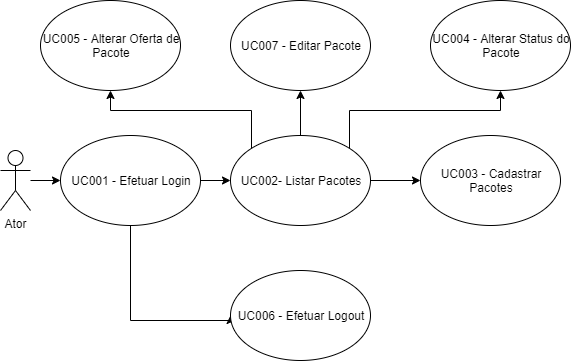

The diagram above was exported from draw.io. Its source (the exported page's mxGraphModel, read from the mxfile embedded in the PNG):
<mxGraphModel dx="1038" dy="531" grid="1" gridSize="10" guides="1" tooltips="1" connect="1" arrows="1" fold="1" page="1" pageScale="1" pageWidth="827" pageHeight="1169" math="0" shadow="0">
  <root>
    <mxCell id="0" />
    <mxCell id="1" parent="0" />
    <mxCell id="Ryh2aCr0VHQy8JO20n-U-11" style="edgeStyle=orthogonalEdgeStyle;rounded=0;orthogonalLoop=1;jettySize=auto;html=1;" edge="1" parent="1" source="Ryh2aCr0VHQy8JO20n-U-1" target="Ryh2aCr0VHQy8JO20n-U-4">
      <mxGeometry relative="1" as="geometry" />
    </mxCell>
    <mxCell id="Ryh2aCr0VHQy8JO20n-U-1" value="Ator" style="shape=umlActor;verticalLabelPosition=bottom;labelBackgroundColor=#ffffff;verticalAlign=top;html=1;outlineConnect=0;" vertex="1" parent="1">
      <mxGeometry x="128" y="240" width="30" height="60" as="geometry" />
    </mxCell>
    <mxCell id="Ryh2aCr0VHQy8JO20n-U-12" style="edgeStyle=orthogonalEdgeStyle;rounded=0;orthogonalLoop=1;jettySize=auto;html=1;" edge="1" parent="1" source="Ryh2aCr0VHQy8JO20n-U-4" target="Ryh2aCr0VHQy8JO20n-U-5">
      <mxGeometry relative="1" as="geometry" />
    </mxCell>
    <mxCell id="Ryh2aCr0VHQy8JO20n-U-4" value="UC001 - Efetuar Login" style="ellipse;whiteSpace=wrap;html=1;" vertex="1" parent="1">
      <mxGeometry x="188" y="225" width="140" height="90" as="geometry" />
    </mxCell>
    <mxCell id="Ryh2aCr0VHQy8JO20n-U-13" style="edgeStyle=orthogonalEdgeStyle;rounded=0;orthogonalLoop=1;jettySize=auto;html=1;entryX=0;entryY=0.5;entryDx=0;entryDy=0;" edge="1" parent="1" source="Ryh2aCr0VHQy8JO20n-U-5" target="Ryh2aCr0VHQy8JO20n-U-8">
      <mxGeometry relative="1" as="geometry" />
    </mxCell>
    <mxCell id="Ryh2aCr0VHQy8JO20n-U-20" style="edgeStyle=orthogonalEdgeStyle;rounded=0;orthogonalLoop=1;jettySize=auto;html=1;exitX=0;exitY=0;exitDx=0;exitDy=0;" edge="1" parent="1" source="Ryh2aCr0VHQy8JO20n-U-5" target="Ryh2aCr0VHQy8JO20n-U-6">
      <mxGeometry relative="1" as="geometry">
        <Array as="points">
          <mxPoint x="379" y="200" />
          <mxPoint x="238" y="200" />
        </Array>
      </mxGeometry>
    </mxCell>
    <mxCell id="Ryh2aCr0VHQy8JO20n-U-21" style="edgeStyle=orthogonalEdgeStyle;rounded=0;orthogonalLoop=1;jettySize=auto;html=1;" edge="1" parent="1" source="Ryh2aCr0VHQy8JO20n-U-5" target="Ryh2aCr0VHQy8JO20n-U-9">
      <mxGeometry relative="1" as="geometry" />
    </mxCell>
    <mxCell id="Ryh2aCr0VHQy8JO20n-U-22" style="edgeStyle=orthogonalEdgeStyle;rounded=0;orthogonalLoop=1;jettySize=auto;html=1;exitX=1;exitY=0;exitDx=0;exitDy=0;" edge="1" parent="1" source="Ryh2aCr0VHQy8JO20n-U-5" target="Ryh2aCr0VHQy8JO20n-U-7">
      <mxGeometry relative="1" as="geometry">
        <Array as="points">
          <mxPoint x="477" y="200" />
          <mxPoint x="628" y="200" />
        </Array>
      </mxGeometry>
    </mxCell>
    <mxCell id="Ryh2aCr0VHQy8JO20n-U-5" value="UC002- Listar Pacotes" style="ellipse;whiteSpace=wrap;html=1;" vertex="1" parent="1">
      <mxGeometry x="358" y="225" width="140" height="90" as="geometry" />
    </mxCell>
    <mxCell id="Ryh2aCr0VHQy8JO20n-U-6" value="UC005 - Alterar Oferta de Pacote" style="ellipse;whiteSpace=wrap;html=1;" vertex="1" parent="1">
      <mxGeometry x="168" y="90" width="140" height="90" as="geometry" />
    </mxCell>
    <mxCell id="Ryh2aCr0VHQy8JO20n-U-7" value="UC004 - Alterar Status do Pacote" style="ellipse;whiteSpace=wrap;html=1;" vertex="1" parent="1">
      <mxGeometry x="558" y="90" width="140" height="90" as="geometry" />
    </mxCell>
    <mxCell id="Ryh2aCr0VHQy8JO20n-U-14" style="edgeStyle=orthogonalEdgeStyle;rounded=0;orthogonalLoop=1;jettySize=auto;html=1;exitX=0.5;exitY=1;exitDx=0;exitDy=0;entryX=0;entryY=0.5;entryDx=0;entryDy=0;" edge="1" parent="1" source="Ryh2aCr0VHQy8JO20n-U-4" target="Ryh2aCr0VHQy8JO20n-U-10">
      <mxGeometry relative="1" as="geometry">
        <mxPoint x="368" y="420" as="targetPoint" />
        <Array as="points">
          <mxPoint x="258" y="410" />
          <mxPoint x="358" y="410" />
        </Array>
      </mxGeometry>
    </mxCell>
    <mxCell id="Ryh2aCr0VHQy8JO20n-U-8" value="UC003 - Cadastrar Pacotes" style="ellipse;whiteSpace=wrap;html=1;" vertex="1" parent="1">
      <mxGeometry x="548" y="225" width="140" height="90" as="geometry" />
    </mxCell>
    <mxCell id="Ryh2aCr0VHQy8JO20n-U-9" value="UC007 - Editar Pacote" style="ellipse;whiteSpace=wrap;html=1;" vertex="1" parent="1">
      <mxGeometry x="358" y="90" width="140" height="90" as="geometry" />
    </mxCell>
    <mxCell id="Ryh2aCr0VHQy8JO20n-U-10" value="UC006 - Efetuar Logout" style="ellipse;whiteSpace=wrap;html=1;" vertex="1" parent="1">
      <mxGeometry x="358" y="360" width="140" height="90" as="geometry" />
    </mxCell>
  </root>
</mxGraphModel>